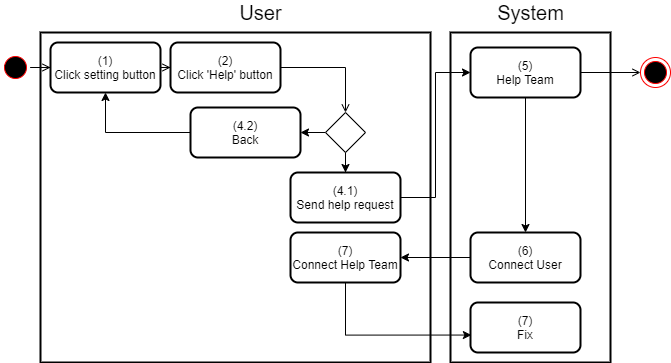

The diagram above was exported from draw.io. Its source (the exported page's mxGraphModel, read from the mxfile embedded in the PNG):
<mxGraphModel dx="920" dy="905" grid="1" gridSize="10" guides="1" tooltips="1" connect="1" arrows="1" fold="1" page="1" pageScale="1" pageWidth="850" pageHeight="1100" math="0" shadow="0">
  <root>
    <mxCell id="lqygcmKEI6T3UD6xq0MW-0" />
    <mxCell id="lqygcmKEI6T3UD6xq0MW-1" parent="lqygcmKEI6T3UD6xq0MW-0" />
    <mxCell id="X3SENHveYBBJl_km5mZ--0" value="" style="rounded=0;whiteSpace=wrap;html=1;strokeWidth=2;" parent="lqygcmKEI6T3UD6xq0MW-1" vertex="1">
      <mxGeometry x="470" y="150" width="160" height="330" as="geometry" />
    </mxCell>
    <mxCell id="X3SENHveYBBJl_km5mZ--1" value="" style="rounded=0;whiteSpace=wrap;html=1;strokeWidth=2;" parent="lqygcmKEI6T3UD6xq0MW-1" vertex="1">
      <mxGeometry x="60" y="150" width="390" height="330" as="geometry" />
    </mxCell>
    <mxCell id="X3SENHveYBBJl_km5mZ--2" value="&lt;font style=&quot;font-size: 20px&quot;&gt;User&lt;/font&gt;" style="text;html=1;align=center;verticalAlign=middle;resizable=0;points=[];autosize=1;strokeColor=none;fillColor=none;" parent="lqygcmKEI6T3UD6xq0MW-1" vertex="1">
      <mxGeometry x="250" y="120" width="60" height="20" as="geometry" />
    </mxCell>
    <mxCell id="X3SENHveYBBJl_km5mZ--3" value="&lt;font style=&quot;font-size: 20px&quot;&gt;System&lt;/font&gt;" style="text;html=1;align=center;verticalAlign=middle;resizable=0;points=[];autosize=1;strokeColor=none;fillColor=none;" parent="lqygcmKEI6T3UD6xq0MW-1" vertex="1">
      <mxGeometry x="510" y="120" width="80" height="20" as="geometry" />
    </mxCell>
    <mxCell id="X3SENHveYBBJl_km5mZ--4" style="edgeStyle=orthogonalEdgeStyle;rounded=0;orthogonalLoop=1;jettySize=auto;html=1;entryX=0;entryY=0.5;entryDx=0;entryDy=0;endArrow=open;endFill=0;" parent="lqygcmKEI6T3UD6xq0MW-1" source="X3SENHveYBBJl_km5mZ--5" target="X3SENHveYBBJl_km5mZ--8" edge="1">
      <mxGeometry relative="1" as="geometry" />
    </mxCell>
    <mxCell id="X3SENHveYBBJl_km5mZ--5" value="v&amp;nbsp; &amp;nbsp; &amp;nbsp;" style="ellipse;html=1;shape=startState;fillColor=#000000;strokeColor=#ff0000;rounded=0;" parent="lqygcmKEI6T3UD6xq0MW-1" vertex="1">
      <mxGeometry x="20" y="170" width="30" height="30" as="geometry" />
    </mxCell>
    <mxCell id="X3SENHveYBBJl_km5mZ--7" value="" style="edgeStyle=orthogonalEdgeStyle;rounded=0;orthogonalLoop=1;jettySize=auto;html=1;endArrow=open;endFill=0;" parent="lqygcmKEI6T3UD6xq0MW-1" source="X3SENHveYBBJl_km5mZ--8" target="X3SENHveYBBJl_km5mZ--10" edge="1">
      <mxGeometry relative="1" as="geometry" />
    </mxCell>
    <mxCell id="X3SENHveYBBJl_km5mZ--8" value="(1)&lt;br&gt;Click setting button" style="rounded=1;whiteSpace=wrap;html=1;strokeWidth=2;" parent="lqygcmKEI6T3UD6xq0MW-1" vertex="1">
      <mxGeometry x="70" y="160" width="110" height="50" as="geometry" />
    </mxCell>
    <mxCell id="ceVFkrdEHvsZkYljzFuT-0" style="edgeStyle=orthogonalEdgeStyle;rounded=0;orthogonalLoop=1;jettySize=auto;html=1;entryX=0.5;entryY=0;entryDx=0;entryDy=0;endArrow=open;endFill=0;" parent="lqygcmKEI6T3UD6xq0MW-1" source="X3SENHveYBBJl_km5mZ--10" target="X3SENHveYBBJl_km5mZ--29" edge="1">
      <mxGeometry relative="1" as="geometry" />
    </mxCell>
    <mxCell id="X3SENHveYBBJl_km5mZ--10" value="(2)&lt;br&gt;Click 'Help' button" style="rounded=1;whiteSpace=wrap;html=1;strokeWidth=2;" parent="lqygcmKEI6T3UD6xq0MW-1" vertex="1">
      <mxGeometry x="190" y="160" width="110" height="50" as="geometry" />
    </mxCell>
    <mxCell id="X3SENHveYBBJl_km5mZ--24" style="edgeStyle=orthogonalEdgeStyle;rounded=0;orthogonalLoop=1;jettySize=auto;html=1;endArrow=open;endFill=0;" parent="lqygcmKEI6T3UD6xq0MW-1" source="X3SENHveYBBJl_km5mZ--25" edge="1">
      <mxGeometry relative="1" as="geometry">
        <mxPoint x="660" y="190" as="targetPoint" />
      </mxGeometry>
    </mxCell>
    <mxCell id="X3SENHveYBBJl_km5mZ--39" style="edgeStyle=orthogonalEdgeStyle;rounded=0;orthogonalLoop=1;jettySize=auto;html=1;" parent="lqygcmKEI6T3UD6xq0MW-1" source="X3SENHveYBBJl_km5mZ--25" target="X3SENHveYBBJl_km5mZ--38" edge="1">
      <mxGeometry relative="1" as="geometry" />
    </mxCell>
    <mxCell id="X3SENHveYBBJl_km5mZ--25" value="(5)&lt;br&gt;Help Team" style="rounded=1;whiteSpace=wrap;html=1;strokeWidth=2;" parent="lqygcmKEI6T3UD6xq0MW-1" vertex="1">
      <mxGeometry x="490" y="165" width="110" height="50" as="geometry" />
    </mxCell>
    <mxCell id="X3SENHveYBBJl_km5mZ--34" value="" style="edgeStyle=orthogonalEdgeStyle;rounded=0;orthogonalLoop=1;jettySize=auto;html=1;" parent="lqygcmKEI6T3UD6xq0MW-1" source="X3SENHveYBBJl_km5mZ--29" target="X3SENHveYBBJl_km5mZ--33" edge="1">
      <mxGeometry relative="1" as="geometry" />
    </mxCell>
    <mxCell id="X3SENHveYBBJl_km5mZ--36" value="" style="edgeStyle=orthogonalEdgeStyle;rounded=0;orthogonalLoop=1;jettySize=auto;html=1;" parent="lqygcmKEI6T3UD6xq0MW-1" source="X3SENHveYBBJl_km5mZ--29" target="X3SENHveYBBJl_km5mZ--31" edge="1">
      <mxGeometry relative="1" as="geometry" />
    </mxCell>
    <mxCell id="X3SENHveYBBJl_km5mZ--29" value="" style="rhombus;whiteSpace=wrap;html=1;" parent="lqygcmKEI6T3UD6xq0MW-1" vertex="1">
      <mxGeometry x="345" y="230" width="40" height="40" as="geometry" />
    </mxCell>
    <mxCell id="X3SENHveYBBJl_km5mZ--37" style="edgeStyle=orthogonalEdgeStyle;rounded=0;orthogonalLoop=1;jettySize=auto;html=1;entryX=0;entryY=0.5;entryDx=0;entryDy=0;" parent="lqygcmKEI6T3UD6xq0MW-1" source="X3SENHveYBBJl_km5mZ--31" target="X3SENHveYBBJl_km5mZ--25" edge="1">
      <mxGeometry relative="1" as="geometry" />
    </mxCell>
    <mxCell id="X3SENHveYBBJl_km5mZ--31" value="(4.1)&lt;br&gt;Send help request" style="rounded=1;whiteSpace=wrap;html=1;strokeWidth=2;" parent="lqygcmKEI6T3UD6xq0MW-1" vertex="1">
      <mxGeometry x="310" y="290" width="110" height="50" as="geometry" />
    </mxCell>
    <mxCell id="X3SENHveYBBJl_km5mZ--35" style="edgeStyle=orthogonalEdgeStyle;rounded=0;orthogonalLoop=1;jettySize=auto;html=1;entryX=0.5;entryY=1;entryDx=0;entryDy=0;" parent="lqygcmKEI6T3UD6xq0MW-1" source="X3SENHveYBBJl_km5mZ--33" target="X3SENHveYBBJl_km5mZ--8" edge="1">
      <mxGeometry relative="1" as="geometry" />
    </mxCell>
    <mxCell id="X3SENHveYBBJl_km5mZ--33" value="(4.2)&lt;br&gt;Back" style="rounded=1;whiteSpace=wrap;html=1;strokeWidth=2;" parent="lqygcmKEI6T3UD6xq0MW-1" vertex="1">
      <mxGeometry x="210" y="225" width="110" height="50" as="geometry" />
    </mxCell>
    <mxCell id="X3SENHveYBBJl_km5mZ--41" style="edgeStyle=orthogonalEdgeStyle;rounded=0;orthogonalLoop=1;jettySize=auto;html=1;entryX=1;entryY=0.5;entryDx=0;entryDy=0;" parent="lqygcmKEI6T3UD6xq0MW-1" source="X3SENHveYBBJl_km5mZ--38" target="X3SENHveYBBJl_km5mZ--40" edge="1">
      <mxGeometry relative="1" as="geometry" />
    </mxCell>
    <mxCell id="X3SENHveYBBJl_km5mZ--38" value="(6)&lt;br&gt;Connect User" style="rounded=1;whiteSpace=wrap;html=1;strokeWidth=2;" parent="lqygcmKEI6T3UD6xq0MW-1" vertex="1">
      <mxGeometry x="490" y="350" width="110" height="50" as="geometry" />
    </mxCell>
    <mxCell id="X3SENHveYBBJl_km5mZ--43" style="edgeStyle=orthogonalEdgeStyle;rounded=0;orthogonalLoop=1;jettySize=auto;html=1;entryX=0.008;entryY=0.651;entryDx=0;entryDy=0;entryPerimeter=0;" parent="lqygcmKEI6T3UD6xq0MW-1" source="X3SENHveYBBJl_km5mZ--40" target="X3SENHveYBBJl_km5mZ--42" edge="1">
      <mxGeometry relative="1" as="geometry">
        <Array as="points">
          <mxPoint x="365" y="453" />
        </Array>
      </mxGeometry>
    </mxCell>
    <mxCell id="X3SENHveYBBJl_km5mZ--40" value="(7)&lt;br&gt;Connect Help Team" style="rounded=1;whiteSpace=wrap;html=1;strokeWidth=2;" parent="lqygcmKEI6T3UD6xq0MW-1" vertex="1">
      <mxGeometry x="310" y="350" width="110" height="50" as="geometry" />
    </mxCell>
    <mxCell id="X3SENHveYBBJl_km5mZ--42" value="(7)&lt;br&gt;Fix" style="rounded=1;whiteSpace=wrap;html=1;strokeWidth=2;" parent="lqygcmKEI6T3UD6xq0MW-1" vertex="1">
      <mxGeometry x="490" y="420" width="110" height="50" as="geometry" />
    </mxCell>
    <mxCell id="QzTZSfGovxWWvcqdh51W-0" value="" style="ellipse;html=1;shape=endState;fillColor=#000000;strokeColor=#ff0000;" parent="lqygcmKEI6T3UD6xq0MW-1" vertex="1">
      <mxGeometry x="660" y="175" width="30" height="30" as="geometry" />
    </mxCell>
  </root>
</mxGraphModel>